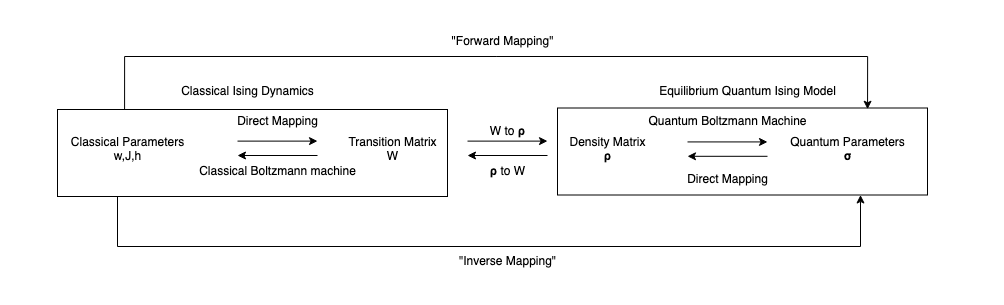

The diagram above was exported from draw.io. Its source (the exported page's mxGraphModel, read from the mxfile embedded in the PNG):
<mxGraphModel dx="1793" dy="968" grid="1" gridSize="10" guides="1" tooltips="1" connect="1" arrows="1" fold="1" page="1" pageScale="1" pageWidth="200" pageHeight="100" math="0" shadow="0">
  <root>
    <mxCell id="0" />
    <mxCell id="1" parent="0" />
    <mxCell id="ynzm28w31gI2vlSHiIgT-1" value="" style="group" parent="1" vertex="1" connectable="0">
      <mxGeometry x="-525" y="-75" width="870" height="90" as="geometry" />
    </mxCell>
    <mxCell id="ynzm28w31gI2vlSHiIgT-7" value="" style="rounded=0;whiteSpace=wrap;html=1;" parent="ynzm28w31gI2vlSHiIgT-1" vertex="1">
      <mxGeometry x="480" y="-18.5" width="370" height="87" as="geometry" />
    </mxCell>
    <mxCell id="zoaxne3-S2TsvTSS86Ba-6" style="edgeStyle=orthogonalEdgeStyle;rounded=0;orthogonalLoop=1;jettySize=auto;html=1;exitX=0.172;exitY=-0.003;exitDx=0;exitDy=0;exitPerimeter=0;entryX=0.838;entryY=0.014;entryDx=0;entryDy=0;entryPerimeter=0;" edge="1" parent="ynzm28w31gI2vlSHiIgT-1" source="ynzm28w31gI2vlSHiIgT-2" target="ynzm28w31gI2vlSHiIgT-7">
      <mxGeometry relative="1" as="geometry">
        <mxPoint x="800" y="-20" as="targetPoint" />
        <Array as="points">
          <mxPoint x="47" y="-70" />
          <mxPoint x="790" y="-70" />
        </Array>
      </mxGeometry>
    </mxCell>
    <mxCell id="ynzm28w31gI2vlSHiIgT-2" value="" style="rounded=0;whiteSpace=wrap;html=1;" parent="ynzm28w31gI2vlSHiIgT-1" vertex="1">
      <mxGeometry x="-20" y="-17" width="390" height="87" as="geometry" />
    </mxCell>
    <mxCell id="GDVR-dWXfWj-IKHcTqQA-1" value="&lt;div&gt;Classical Parameters&lt;/div&gt;&lt;div&gt;w,J,h&lt;br&gt;&lt;/div&gt;" style="text;html=1;align=center;verticalAlign=middle;resizable=0;points=[];autosize=1;strokeColor=none;fillColor=none;" parent="ynzm28w31gI2vlSHiIgT-1" vertex="1">
      <mxGeometry x="-20" y="3" width="140" height="40" as="geometry" />
    </mxCell>
    <mxCell id="GDVR-dWXfWj-IKHcTqQA-2" value="&lt;div&gt;Quantum Parameters&lt;/div&gt;&lt;div&gt;&lt;b&gt;σ&lt;/b&gt;&lt;/div&gt;" style="text;html=1;align=center;verticalAlign=middle;resizable=0;points=[];autosize=1;strokeColor=none;fillColor=none;" parent="ynzm28w31gI2vlSHiIgT-1" vertex="1">
      <mxGeometry x="700" y="3" width="140" height="40" as="geometry" />
    </mxCell>
    <mxCell id="GDVR-dWXfWj-IKHcTqQA-3" value="" style="endArrow=classic;html=1;rounded=0;" parent="ynzm28w31gI2vlSHiIgT-1" edge="1">
      <mxGeometry width="50" height="50" relative="1" as="geometry">
        <mxPoint x="160" y="14.619999999999997" as="sourcePoint" />
        <mxPoint x="240" y="14.619999999999997" as="targetPoint" />
      </mxGeometry>
    </mxCell>
    <mxCell id="GDVR-dWXfWj-IKHcTqQA-5" value="&lt;div&gt;Transition Matrix&lt;/div&gt;&lt;div&gt;W&lt;br&gt;&lt;/div&gt;" style="text;html=1;align=center;verticalAlign=middle;resizable=0;points=[];autosize=1;strokeColor=none;fillColor=none;" parent="ynzm28w31gI2vlSHiIgT-1" vertex="1">
      <mxGeometry x="260" y="3" width="110" height="40" as="geometry" />
    </mxCell>
    <mxCell id="GDVR-dWXfWj-IKHcTqQA-7" value="" style="endArrow=classic;html=1;rounded=0;" parent="ynzm28w31gI2vlSHiIgT-1" edge="1">
      <mxGeometry width="50" height="50" relative="1" as="geometry">
        <mxPoint x="240" y="29" as="sourcePoint" />
        <mxPoint x="160" y="29" as="targetPoint" />
      </mxGeometry>
    </mxCell>
    <mxCell id="GDVR-dWXfWj-IKHcTqQA-8" value="Classical Boltzmann machine" style="text;html=1;align=center;verticalAlign=middle;resizable=0;points=[];autosize=1;strokeColor=none;fillColor=none;" parent="ynzm28w31gI2vlSHiIgT-1" vertex="1">
      <mxGeometry x="110" y="30" width="180" height="30" as="geometry" />
    </mxCell>
    <mxCell id="GDVR-dWXfWj-IKHcTqQA-9" value="&lt;div&gt;Density Matrix &lt;br&gt;&lt;/div&gt;&lt;b&gt;ρ&lt;/b&gt;" style="text;html=1;align=center;verticalAlign=middle;resizable=0;points=[];autosize=1;strokeColor=none;fillColor=none;" parent="ynzm28w31gI2vlSHiIgT-1" vertex="1">
      <mxGeometry x="480" y="3" width="100" height="40" as="geometry" />
    </mxCell>
    <mxCell id="GDVR-dWXfWj-IKHcTqQA-10" value="Quantum Boltzmann Machine" style="text;html=1;align=center;verticalAlign=middle;resizable=0;points=[];autosize=1;strokeColor=none;fillColor=none;" parent="ynzm28w31gI2vlSHiIgT-1" vertex="1">
      <mxGeometry x="560" y="-20" width="180" height="30" as="geometry" />
    </mxCell>
    <mxCell id="GDVR-dWXfWj-IKHcTqQA-11" value="" style="endArrow=classic;html=1;rounded=0;" parent="ynzm28w31gI2vlSHiIgT-1" edge="1">
      <mxGeometry width="50" height="50" relative="1" as="geometry">
        <mxPoint x="390" y="14.620000000000005" as="sourcePoint" />
        <mxPoint x="470" y="14.620000000000005" as="targetPoint" />
      </mxGeometry>
    </mxCell>
    <mxCell id="GDVR-dWXfWj-IKHcTqQA-12" value="" style="endArrow=classic;html=1;rounded=0;" parent="ynzm28w31gI2vlSHiIgT-1" edge="1">
      <mxGeometry width="50" height="50" relative="1" as="geometry">
        <mxPoint x="470" y="29" as="sourcePoint" />
        <mxPoint x="390" y="29" as="targetPoint" />
      </mxGeometry>
    </mxCell>
    <mxCell id="GDVR-dWXfWj-IKHcTqQA-14" value="" style="endArrow=classic;html=1;rounded=0;" parent="ynzm28w31gI2vlSHiIgT-1" edge="1">
      <mxGeometry width="50" height="50" relative="1" as="geometry">
        <mxPoint x="610" y="15.430000000000007" as="sourcePoint" />
        <mxPoint x="690" y="15.430000000000007" as="targetPoint" />
      </mxGeometry>
    </mxCell>
    <mxCell id="GDVR-dWXfWj-IKHcTqQA-15" value="" style="endArrow=classic;html=1;rounded=0;" parent="ynzm28w31gI2vlSHiIgT-1" edge="1">
      <mxGeometry width="50" height="50" relative="1" as="geometry">
        <mxPoint x="690" y="29.810000000000002" as="sourcePoint" />
        <mxPoint x="610" y="29.810000000000002" as="targetPoint" />
      </mxGeometry>
    </mxCell>
    <mxCell id="GDVR-dWXfWj-IKHcTqQA-16" value="&lt;div&gt;Direct Mapping&lt;/div&gt;" style="text;html=1;align=center;verticalAlign=middle;resizable=0;points=[];autosize=1;strokeColor=none;fillColor=none;" parent="ynzm28w31gI2vlSHiIgT-1" vertex="1">
      <mxGeometry x="150" y="-20" width="100" height="30" as="geometry" />
    </mxCell>
    <mxCell id="GDVR-dWXfWj-IKHcTqQA-17" value="W to &lt;b&gt;ρ&lt;/b&gt;" style="text;html=1;align=center;verticalAlign=middle;resizable=0;points=[];autosize=1;strokeColor=none;fillColor=none;" parent="ynzm28w31gI2vlSHiIgT-1" vertex="1">
      <mxGeometry x="400" y="-10" width="60" height="30" as="geometry" />
    </mxCell>
    <mxCell id="GDVR-dWXfWj-IKHcTqQA-19" value="&lt;b&gt;ρ&lt;/b&gt; to W" style="text;html=1;align=center;verticalAlign=middle;resizable=0;points=[];autosize=1;strokeColor=none;fillColor=none;" parent="ynzm28w31gI2vlSHiIgT-1" vertex="1">
      <mxGeometry x="400" y="30" width="60" height="30" as="geometry" />
    </mxCell>
    <mxCell id="GDVR-dWXfWj-IKHcTqQA-20" value="Direct Mapping " style="text;html=1;align=center;verticalAlign=middle;resizable=0;points=[];autosize=1;strokeColor=none;fillColor=none;" parent="ynzm28w31gI2vlSHiIgT-1" vertex="1">
      <mxGeometry x="600" y="38" width="100" height="30" as="geometry" />
    </mxCell>
    <mxCell id="zoaxne3-S2TsvTSS86Ba-11" style="edgeStyle=orthogonalEdgeStyle;rounded=0;orthogonalLoop=1;jettySize=auto;html=1;" edge="1" parent="ynzm28w31gI2vlSHiIgT-1" source="ynzm28w31gI2vlSHiIgT-2" target="ynzm28w31gI2vlSHiIgT-7">
      <mxGeometry relative="1" as="geometry">
        <mxPoint x="783" y="173" as="targetPoint" />
        <mxPoint x="40" y="173" as="sourcePoint" />
        <Array as="points">
          <mxPoint x="40" y="120" />
          <mxPoint x="783" y="120" />
        </Array>
      </mxGeometry>
    </mxCell>
    <mxCell id="ynzm28w31gI2vlSHiIgT-5" value="&lt;div&gt;Classical Ising Dynamics&lt;/div&gt;" style="text;html=1;align=center;verticalAlign=middle;resizable=0;points=[];autosize=1;strokeColor=none;fillColor=none;" parent="1" vertex="1">
      <mxGeometry x="-435" y="-125" width="160" height="30" as="geometry" />
    </mxCell>
    <mxCell id="ynzm28w31gI2vlSHiIgT-8" value="Equilibrium Quantum Ising Model" style="text;html=1;align=center;verticalAlign=middle;resizable=0;points=[];autosize=1;strokeColor=none;fillColor=none;" parent="1" vertex="1">
      <mxGeometry x="45" y="-125" width="200" height="30" as="geometry" />
    </mxCell>
    <mxCell id="zoaxne3-S2TsvTSS86Ba-9" value="&lt;div&gt;&quot;Forward Mapping&quot;&lt;/div&gt;" style="text;html=1;align=center;verticalAlign=middle;resizable=0;points=[];autosize=1;strokeColor=none;fillColor=none;" vertex="1" parent="1">
      <mxGeometry x="-165" y="-175" width="130" height="30" as="geometry" />
    </mxCell>
    <mxCell id="zoaxne3-S2TsvTSS86Ba-12" value="&quot;Inverse Mapping&quot;" style="text;html=1;align=center;verticalAlign=middle;resizable=0;points=[];autosize=1;strokeColor=none;fillColor=none;" vertex="1" parent="1">
      <mxGeometry x="-155" y="45" width="120" height="30" as="geometry" />
    </mxCell>
  </root>
</mxGraphModel>